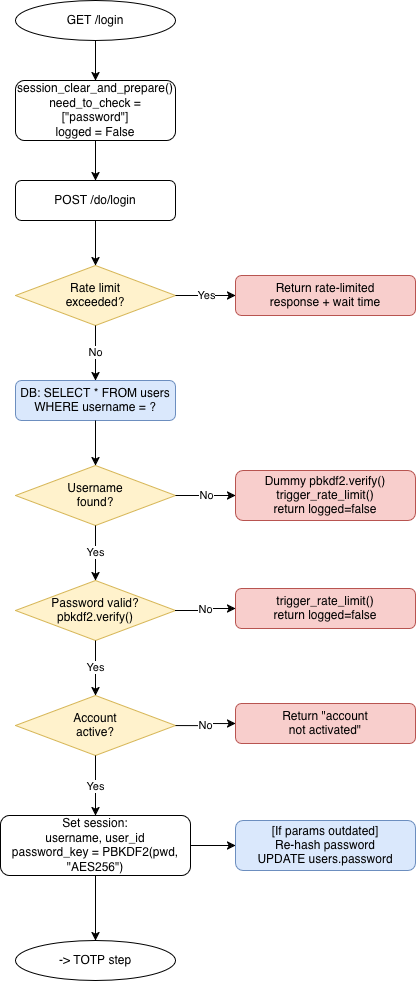

The diagram above was exported from draw.io. Its source (the exported page's mxGraphModel, read from the mxfile embedded in the PNG):
<mxGraphModel dx="1607" dy="1026" grid="1" gridSize="10" guides="1" tooltips="1" connect="1" arrows="1" fold="1" page="1" pageScale="1" pageWidth="827" pageHeight="1169" math="0" shadow="0">
  <root>
    <mxCell id="0" />
    <mxCell id="1" parent="0" />
    <mxCell id="2" parent="1" style="ellipse;whiteSpace=wrap;html=1;" value="GET /login" vertex="1">
      <mxGeometry height="40" width="160" x="250" y="20" as="geometry" />
    </mxCell>
    <mxCell id="3" parent="1" style="rounded=1;whiteSpace=wrap;html=1;" value="session_clear_and_prepare()&#10;need_to_check = [&quot;password&quot;]&#10;logged = False" vertex="1">
      <mxGeometry height="60" width="160" x="250" y="100" as="geometry" />
    </mxCell>
    <mxCell id="4" parent="1" style="rounded=1;whiteSpace=wrap;html=1;" value="POST /do/login" vertex="1">
      <mxGeometry height="40" width="160" x="250" y="200" as="geometry" />
    </mxCell>
    <mxCell id="5" parent="1" style="rhombus;whiteSpace=wrap;html=1;fillColor=#fff2cc;strokeColor=#d6b656;" value="Rate limit&#10;exceeded?" vertex="1">
      <mxGeometry height="60" width="160" x="250" y="285" as="geometry" />
    </mxCell>
    <mxCell id="6" parent="1" style="rounded=1;whiteSpace=wrap;html=1;fillColor=#f8cecc;strokeColor=#b85450;" value="Return rate-limited&#10;response + wait time" vertex="1">
      <mxGeometry height="40" width="180" x="470" y="295" as="geometry" />
    </mxCell>
    <mxCell id="7" parent="1" style="rounded=1;whiteSpace=wrap;html=1;fillColor=#dae8fc;strokeColor=#6c8ebf;" value="DB: SELECT * FROM users&#10;WHERE username = ?" vertex="1">
      <mxGeometry height="40" width="160" x="250" y="400" as="geometry" />
    </mxCell>
    <mxCell id="8" parent="1" style="rhombus;whiteSpace=wrap;html=1;fillColor=#fff2cc;strokeColor=#d6b656;" value="Username&#10;found?" vertex="1">
      <mxGeometry height="60" width="160" x="250" y="485" as="geometry" />
    </mxCell>
    <mxCell id="9" parent="1" style="rounded=1;whiteSpace=wrap;html=1;fillColor=#f8cecc;strokeColor=#b85450;" value="Dummy pbkdf2.verify()&#10;trigger_rate_limit()&#10;return logged=false" vertex="1">
      <mxGeometry height="50" width="180" x="470" y="490" as="geometry" />
    </mxCell>
    <mxCell id="10" parent="1" style="rhombus;whiteSpace=wrap;html=1;fillColor=#fff2cc;strokeColor=#d6b656;" value="Password valid?&#10;pbkdf2.verify()" vertex="1">
      <mxGeometry height="60" width="160" x="250" y="600" as="geometry" />
    </mxCell>
    <mxCell id="11" parent="1" style="rounded=1;whiteSpace=wrap;html=1;fillColor=#f8cecc;strokeColor=#b85450;" value="trigger_rate_limit()&#10;return logged=false" vertex="1">
      <mxGeometry height="40" width="180" x="470" y="608" as="geometry" />
    </mxCell>
    <mxCell id="12" parent="1" style="rhombus;whiteSpace=wrap;html=1;fillColor=#fff2cc;strokeColor=#d6b656;" value="Account&#10;active?" vertex="1">
      <mxGeometry height="60" width="160" x="250" y="715" as="geometry" />
    </mxCell>
    <mxCell id="13" parent="1" style="rounded=1;whiteSpace=wrap;html=1;fillColor=#f8cecc;strokeColor=#b85450;" value="Return &quot;account&#10;not activated&quot;" vertex="1">
      <mxGeometry height="40" width="180" x="470" y="723" as="geometry" />
    </mxCell>
    <mxCell id="14" parent="1" style="rounded=1;whiteSpace=wrap;html=1;" value="Set session:&#10;username, user_id&#10;password_key = PBKDF2(pwd, &quot;AES256&quot;)" vertex="1">
      <mxGeometry height="60" width="190" x="235" y="835" as="geometry" />
    </mxCell>
    <mxCell id="15" parent="1" style="rounded=1;whiteSpace=wrap;html=1;fillColor=#dae8fc;strokeColor=#6c8ebf;" value="[If params outdated]&#10;Re-hash password&#10;UPDATE users.password" vertex="1">
      <mxGeometry height="50" width="180" x="470" y="840" as="geometry" />
    </mxCell>
    <mxCell id="16" parent="1" style="ellipse;whiteSpace=wrap;html=1;" value="-&amp;gt; TOTP step" vertex="1">
      <mxGeometry height="40" width="160" x="250" y="960" as="geometry" />
    </mxCell>
    <mxCell id="17" edge="1" parent="1" source="2" style="edgeStyle=orthogonalEdgeStyle;rounded=0;orthogonalLoop=1;jettySize=auto;html=1;" target="3">
      <mxGeometry relative="1" as="geometry" />
    </mxCell>
    <mxCell id="18" edge="1" parent="1" source="3" style="edgeStyle=orthogonalEdgeStyle;rounded=0;orthogonalLoop=1;jettySize=auto;html=1;" target="4">
      <mxGeometry relative="1" as="geometry" />
    </mxCell>
    <mxCell id="19" edge="1" parent="1" source="4" style="edgeStyle=orthogonalEdgeStyle;rounded=0;orthogonalLoop=1;jettySize=auto;html=1;" target="5">
      <mxGeometry relative="1" as="geometry" />
    </mxCell>
    <mxCell id="20" edge="1" parent="1" source="5" style="edgeStyle=orthogonalEdgeStyle;rounded=0;orthogonalLoop=1;jettySize=auto;html=1;exitX=1;exitY=0.5;exitDx=0;exitDy=0;entryX=0;entryY=0.5;entryDx=0;entryDy=0;" target="6" value="Yes">
      <mxGeometry relative="1" as="geometry" />
    </mxCell>
    <mxCell id="21" edge="1" parent="1" source="5" style="edgeStyle=orthogonalEdgeStyle;rounded=0;orthogonalLoop=1;jettySize=auto;html=1;exitX=0.5;exitY=1;exitDx=0;exitDy=0;" target="7" value="No">
      <mxGeometry relative="1" as="geometry" />
    </mxCell>
    <mxCell id="22" edge="1" parent="1" source="7" style="edgeStyle=orthogonalEdgeStyle;rounded=0;orthogonalLoop=1;jettySize=auto;html=1;" target="8">
      <mxGeometry relative="1" as="geometry" />
    </mxCell>
    <mxCell id="23" edge="1" parent="1" source="8" style="edgeStyle=orthogonalEdgeStyle;rounded=0;orthogonalLoop=1;jettySize=auto;html=1;exitX=1;exitY=0.5;exitDx=0;exitDy=0;entryX=0;entryY=0.5;entryDx=0;entryDy=0;" target="9" value="No">
      <mxGeometry relative="1" as="geometry" />
    </mxCell>
    <mxCell id="24" edge="1" parent="1" source="8" style="edgeStyle=orthogonalEdgeStyle;rounded=0;orthogonalLoop=1;jettySize=auto;html=1;exitX=0.5;exitY=1;exitDx=0;exitDy=0;" target="10" value="Yes">
      <mxGeometry relative="1" as="geometry" />
    </mxCell>
    <mxCell id="25" edge="1" parent="1" source="10" style="edgeStyle=orthogonalEdgeStyle;rounded=0;orthogonalLoop=1;jettySize=auto;html=1;exitX=1;exitY=0.5;exitDx=0;exitDy=0;entryX=0;entryY=0.5;entryDx=0;entryDy=0;" target="11" value="No">
      <mxGeometry relative="1" as="geometry" />
    </mxCell>
    <mxCell id="26" edge="1" parent="1" source="10" style="edgeStyle=orthogonalEdgeStyle;rounded=0;orthogonalLoop=1;jettySize=auto;html=1;exitX=0.5;exitY=1;exitDx=0;exitDy=0;" target="12" value="Yes">
      <mxGeometry relative="1" as="geometry" />
    </mxCell>
    <mxCell id="27" edge="1" parent="1" source="12" style="edgeStyle=orthogonalEdgeStyle;rounded=0;orthogonalLoop=1;jettySize=auto;html=1;exitX=1;exitY=0.5;exitDx=0;exitDy=0;entryX=0;entryY=0.5;entryDx=0;entryDy=0;" target="13" value="No">
      <mxGeometry relative="1" as="geometry" />
    </mxCell>
    <mxCell id="28" edge="1" parent="1" source="12" style="edgeStyle=orthogonalEdgeStyle;rounded=0;orthogonalLoop=1;jettySize=auto;html=1;exitX=0.5;exitY=1;exitDx=0;exitDy=0;" target="14" value="Yes">
      <mxGeometry relative="1" as="geometry" />
    </mxCell>
    <mxCell id="29" edge="1" parent="1" source="14" style="edgeStyle=orthogonalEdgeStyle;rounded=0;orthogonalLoop=1;jettySize=auto;html=1;exitX=1;exitY=0.5;exitDx=0;exitDy=0;entryX=0;entryY=0.5;entryDx=0;entryDy=0;" target="15">
      <mxGeometry relative="1" as="geometry" />
    </mxCell>
    <mxCell id="30" edge="1" parent="1" source="14" style="edgeStyle=orthogonalEdgeStyle;rounded=0;orthogonalLoop=1;jettySize=auto;html=1;" target="16">
      <mxGeometry relative="1" as="geometry" />
    </mxCell>
  </root>
</mxGraphModel>